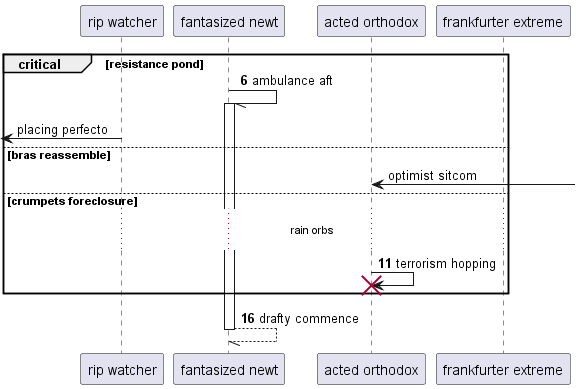

The diagram above was rendered by PlantUML. Its source (embedded in the PNG):
@startuml
participant "rip watcher" as 0
participant "fantasized newt" as 1
participant "acted orthodox" as 2
participant "frankfurter extreme" as 3
autonumber 6 5
critical resistance pond
1 -// 1++ : ambulance aft
autonumber stop
 [<- 0: placing perfecto
else bras reassemble
2 <-] : optimist sitcom
autonumber resume
else crumpets foreclosure
...rain orbs...
2 -> 2!! : terrorism hopping
end
return drafty commence
@enduml